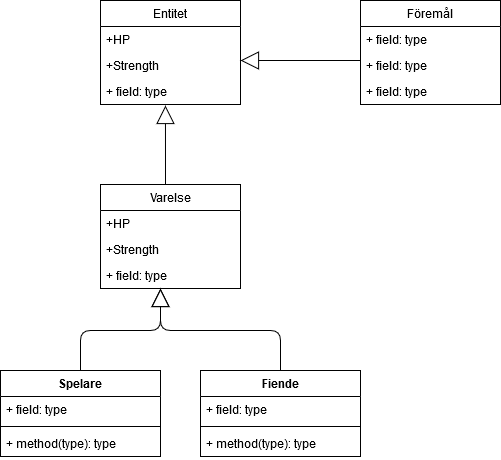

The diagram above was exported from draw.io. Its source (the exported page's mxGraphModel, read from the mxfile embedded in the PNG):
<mxGraphModel dx="1422" dy="735" grid="1" gridSize="10" guides="1" tooltips="1" connect="1" arrows="1" fold="1" page="1" pageScale="1" pageWidth="827" pageHeight="1169" math="0" shadow="0">
  <root>
    <mxCell id="0" />
    <mxCell id="1" parent="0" />
    <mxCell id="_TnNw0iB64Djus22U-Tb-1" value="Entitet" style="swimlane;fontStyle=0;childLayout=stackLayout;horizontal=1;startSize=26;fillColor=none;horizontalStack=0;resizeParent=1;resizeParentMax=0;resizeLast=0;collapsible=1;marginBottom=0;" vertex="1" parent="1">
      <mxGeometry x="220" y="150" width="140" height="104" as="geometry" />
    </mxCell>
    <mxCell id="_TnNw0iB64Djus22U-Tb-2" value="+HP" style="text;strokeColor=none;fillColor=none;align=left;verticalAlign=top;spacingLeft=4;spacingRight=4;overflow=hidden;rotatable=0;points=[[0,0.5],[1,0.5]];portConstraint=eastwest;" vertex="1" parent="_TnNw0iB64Djus22U-Tb-1">
      <mxGeometry y="26" width="140" height="26" as="geometry" />
    </mxCell>
    <mxCell id="_TnNw0iB64Djus22U-Tb-3" value="+Strength" style="text;strokeColor=none;fillColor=none;align=left;verticalAlign=top;spacingLeft=4;spacingRight=4;overflow=hidden;rotatable=0;points=[[0,0.5],[1,0.5]];portConstraint=eastwest;" vertex="1" parent="_TnNw0iB64Djus22U-Tb-1">
      <mxGeometry y="52" width="140" height="26" as="geometry" />
    </mxCell>
    <mxCell id="_TnNw0iB64Djus22U-Tb-4" value="+ field: type" style="text;strokeColor=none;fillColor=none;align=left;verticalAlign=top;spacingLeft=4;spacingRight=4;overflow=hidden;rotatable=0;points=[[0,0.5],[1,0.5]];portConstraint=eastwest;" vertex="1" parent="_TnNw0iB64Djus22U-Tb-1">
      <mxGeometry y="78" width="140" height="26" as="geometry" />
    </mxCell>
    <mxCell id="_TnNw0iB64Djus22U-Tb-5" value="Varelse" style="swimlane;fontStyle=0;childLayout=stackLayout;horizontal=1;startSize=26;fillColor=none;horizontalStack=0;resizeParent=1;resizeParentMax=0;resizeLast=0;collapsible=1;marginBottom=0;" vertex="1" parent="1">
      <mxGeometry x="220" y="334" width="140" height="104" as="geometry" />
    </mxCell>
    <mxCell id="_TnNw0iB64Djus22U-Tb-6" value="+HP" style="text;strokeColor=none;fillColor=none;align=left;verticalAlign=top;spacingLeft=4;spacingRight=4;overflow=hidden;rotatable=0;points=[[0,0.5],[1,0.5]];portConstraint=eastwest;" vertex="1" parent="_TnNw0iB64Djus22U-Tb-5">
      <mxGeometry y="26" width="140" height="26" as="geometry" />
    </mxCell>
    <mxCell id="_TnNw0iB64Djus22U-Tb-7" value="+Strength" style="text;strokeColor=none;fillColor=none;align=left;verticalAlign=top;spacingLeft=4;spacingRight=4;overflow=hidden;rotatable=0;points=[[0,0.5],[1,0.5]];portConstraint=eastwest;" vertex="1" parent="_TnNw0iB64Djus22U-Tb-5">
      <mxGeometry y="52" width="140" height="26" as="geometry" />
    </mxCell>
    <mxCell id="_TnNw0iB64Djus22U-Tb-8" value="+ field: type" style="text;strokeColor=none;fillColor=none;align=left;verticalAlign=top;spacingLeft=4;spacingRight=4;overflow=hidden;rotatable=0;points=[[0,0.5],[1,0.5]];portConstraint=eastwest;" vertex="1" parent="_TnNw0iB64Djus22U-Tb-5">
      <mxGeometry y="78" width="140" height="26" as="geometry" />
    </mxCell>
    <mxCell id="_TnNw0iB64Djus22U-Tb-10" value="" style="endArrow=block;endSize=16;endFill=0;html=1;entryX=0.464;entryY=1.038;entryDx=0;entryDy=0;entryPerimeter=0;" edge="1" parent="1" target="_TnNw0iB64Djus22U-Tb-4">
      <mxGeometry width="160" relative="1" as="geometry">
        <mxPoint x="285" y="334" as="sourcePoint" />
        <mxPoint x="490" y="380" as="targetPoint" />
      </mxGeometry>
    </mxCell>
    <mxCell id="_TnNw0iB64Djus22U-Tb-11" value="" style="endArrow=block;endSize=16;endFill=0;html=1;entryX=0.464;entryY=1.038;entryDx=0;entryDy=0;entryPerimeter=0;exitX=0.5;exitY=0;exitDx=0;exitDy=0;" edge="1" parent="1" source="_TnNw0iB64Djus22U-Tb-12">
      <mxGeometry width="160" relative="1" as="geometry">
        <mxPoint x="280" y="490" as="sourcePoint" />
        <mxPoint x="280.00000000000006" y="437.99800000000005" as="targetPoint" />
        <Array as="points">
          <mxPoint x="200" y="480" />
          <mxPoint x="280" y="480" />
        </Array>
      </mxGeometry>
    </mxCell>
    <mxCell id="_TnNw0iB64Djus22U-Tb-16" value="Fiende" style="swimlane;fontStyle=1;align=center;verticalAlign=top;childLayout=stackLayout;horizontal=1;startSize=26;horizontalStack=0;resizeParent=1;resizeParentMax=0;resizeLast=0;collapsible=1;marginBottom=0;" vertex="1" parent="1">
      <mxGeometry x="320" y="520" width="160" height="86" as="geometry" />
    </mxCell>
    <mxCell id="_TnNw0iB64Djus22U-Tb-17" value="+ field: type" style="text;strokeColor=none;fillColor=none;align=left;verticalAlign=top;spacingLeft=4;spacingRight=4;overflow=hidden;rotatable=0;points=[[0,0.5],[1,0.5]];portConstraint=eastwest;" vertex="1" parent="_TnNw0iB64Djus22U-Tb-16">
      <mxGeometry y="26" width="160" height="26" as="geometry" />
    </mxCell>
    <mxCell id="_TnNw0iB64Djus22U-Tb-18" value="" style="line;strokeWidth=1;fillColor=none;align=left;verticalAlign=middle;spacingTop=-1;spacingLeft=3;spacingRight=3;rotatable=0;labelPosition=right;points=[];portConstraint=eastwest;" vertex="1" parent="_TnNw0iB64Djus22U-Tb-16">
      <mxGeometry y="52" width="160" height="8" as="geometry" />
    </mxCell>
    <mxCell id="_TnNw0iB64Djus22U-Tb-19" value="+ method(type): type" style="text;strokeColor=none;fillColor=none;align=left;verticalAlign=top;spacingLeft=4;spacingRight=4;overflow=hidden;rotatable=0;points=[[0,0.5],[1,0.5]];portConstraint=eastwest;" vertex="1" parent="_TnNw0iB64Djus22U-Tb-16">
      <mxGeometry y="60" width="160" height="26" as="geometry" />
    </mxCell>
    <mxCell id="_TnNw0iB64Djus22U-Tb-20" value="" style="endArrow=block;endSize=16;endFill=0;html=1;" edge="1" parent="1">
      <mxGeometry width="160" relative="1" as="geometry">
        <mxPoint x="480" y="210" as="sourcePoint" />
        <mxPoint x="360" y="210" as="targetPoint" />
      </mxGeometry>
    </mxCell>
    <mxCell id="_TnNw0iB64Djus22U-Tb-21" value="Föremål" style="swimlane;fontStyle=0;childLayout=stackLayout;horizontal=1;startSize=26;fillColor=none;horizontalStack=0;resizeParent=1;resizeParentMax=0;resizeLast=0;collapsible=1;marginBottom=0;" vertex="1" parent="1">
      <mxGeometry x="480" y="150" width="140" height="104" as="geometry" />
    </mxCell>
    <mxCell id="_TnNw0iB64Djus22U-Tb-22" value="+ field: type" style="text;strokeColor=none;fillColor=none;align=left;verticalAlign=top;spacingLeft=4;spacingRight=4;overflow=hidden;rotatable=0;points=[[0,0.5],[1,0.5]];portConstraint=eastwest;" vertex="1" parent="_TnNw0iB64Djus22U-Tb-21">
      <mxGeometry y="26" width="140" height="26" as="geometry" />
    </mxCell>
    <mxCell id="_TnNw0iB64Djus22U-Tb-23" value="+ field: type" style="text;strokeColor=none;fillColor=none;align=left;verticalAlign=top;spacingLeft=4;spacingRight=4;overflow=hidden;rotatable=0;points=[[0,0.5],[1,0.5]];portConstraint=eastwest;" vertex="1" parent="_TnNw0iB64Djus22U-Tb-21">
      <mxGeometry y="52" width="140" height="26" as="geometry" />
    </mxCell>
    <mxCell id="_TnNw0iB64Djus22U-Tb-24" value="+ field: type" style="text;strokeColor=none;fillColor=none;align=left;verticalAlign=top;spacingLeft=4;spacingRight=4;overflow=hidden;rotatable=0;points=[[0,0.5],[1,0.5]];portConstraint=eastwest;" vertex="1" parent="_TnNw0iB64Djus22U-Tb-21">
      <mxGeometry y="78" width="140" height="26" as="geometry" />
    </mxCell>
    <mxCell id="_TnNw0iB64Djus22U-Tb-12" value="Spelare" style="swimlane;fontStyle=1;align=center;verticalAlign=top;childLayout=stackLayout;horizontal=1;startSize=26;horizontalStack=0;resizeParent=1;resizeParentMax=0;resizeLast=0;collapsible=1;marginBottom=0;" vertex="1" parent="1">
      <mxGeometry x="120" y="520" width="160" height="86" as="geometry" />
    </mxCell>
    <mxCell id="_TnNw0iB64Djus22U-Tb-13" value="+ field: type" style="text;strokeColor=none;fillColor=none;align=left;verticalAlign=top;spacingLeft=4;spacingRight=4;overflow=hidden;rotatable=0;points=[[0,0.5],[1,0.5]];portConstraint=eastwest;" vertex="1" parent="_TnNw0iB64Djus22U-Tb-12">
      <mxGeometry y="26" width="160" height="26" as="geometry" />
    </mxCell>
    <mxCell id="_TnNw0iB64Djus22U-Tb-14" value="" style="line;strokeWidth=1;fillColor=none;align=left;verticalAlign=middle;spacingTop=-1;spacingLeft=3;spacingRight=3;rotatable=0;labelPosition=right;points=[];portConstraint=eastwest;" vertex="1" parent="_TnNw0iB64Djus22U-Tb-12">
      <mxGeometry y="52" width="160" height="8" as="geometry" />
    </mxCell>
    <mxCell id="_TnNw0iB64Djus22U-Tb-15" value="+ method(type): type" style="text;strokeColor=none;fillColor=none;align=left;verticalAlign=top;spacingLeft=4;spacingRight=4;overflow=hidden;rotatable=0;points=[[0,0.5],[1,0.5]];portConstraint=eastwest;" vertex="1" parent="_TnNw0iB64Djus22U-Tb-12">
      <mxGeometry y="60" width="160" height="26" as="geometry" />
    </mxCell>
    <mxCell id="_TnNw0iB64Djus22U-Tb-25" value="" style="endArrow=block;endSize=16;endFill=0;html=1;entryX=0.464;entryY=1.038;entryDx=0;entryDy=0;entryPerimeter=0;exitX=0.5;exitY=0;exitDx=0;exitDy=0;" edge="1" parent="1" source="_TnNw0iB64Djus22U-Tb-16">
      <mxGeometry width="160" relative="1" as="geometry">
        <mxPoint x="200" y="520" as="sourcePoint" />
        <mxPoint x="280" y="437.99800000000005" as="targetPoint" />
        <Array as="points">
          <mxPoint x="400" y="480" />
          <mxPoint x="280" y="480" />
        </Array>
      </mxGeometry>
    </mxCell>
  </root>
</mxGraphModel>